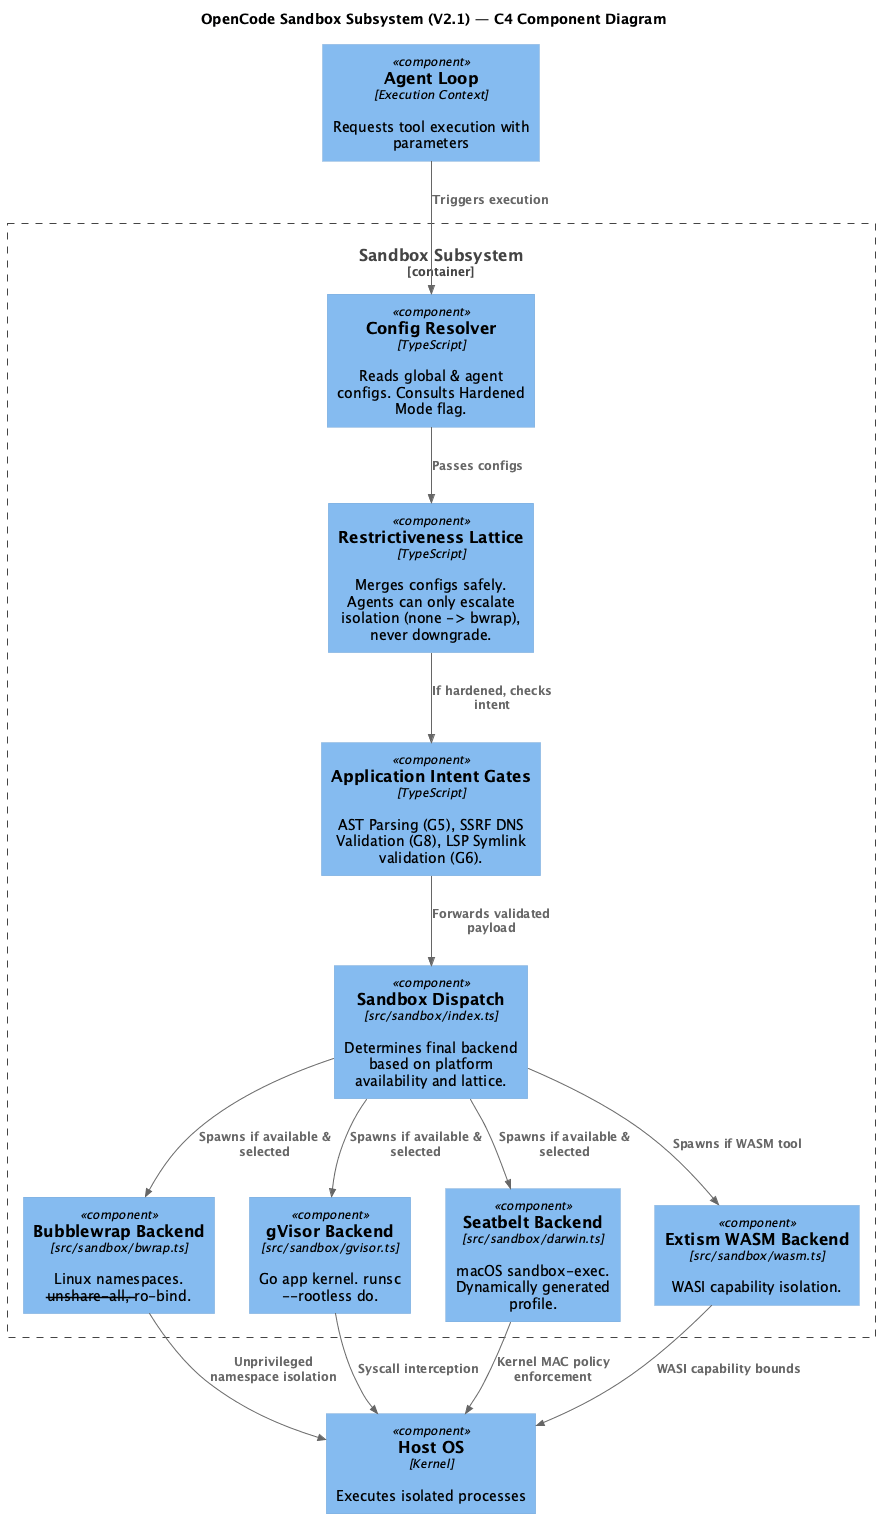

The diagram above was rendered by PlantUML. Its source (embedded in the PNG):
@startuml
!include https://raw.githubusercontent.com/plantuml-stdlib/C4-PlantUML/master/C4_Component.puml

title OpenCode Sandbox Subsystem (V2.1) — C4 Component Diagram

Container_Boundary(sandbox_subsystem, "Sandbox Subsystem") {
    Component(config_resolver, "Config Resolver", "TypeScript", "Reads global & agent configs. Consults Hardened Mode flag.")
    
    Component(lattice, "Restrictiveness Lattice", "TypeScript", "Merges configs safely. Agents can only escalate isolation (none -> bwrap), never downgrade.")
    
    Component(intent_gate, "Application Intent Gates", "TypeScript", "AST Parsing (G5), SSRF DNS Validation (G8), LSP Symlink validation (G6).")
    
    Component(dispatch, "Sandbox Dispatch", "src/sandbox/index.ts", "Determines final backend based on platform availability and lattice.")

    Component(bwrap, "Bubblewrap Backend", "src/sandbox/bwrap.ts", "Linux namespaces. --unshare-all, --ro-bind.")
    Component(gvisor, "gVisor Backend", "src/sandbox/gvisor.ts", "Go app kernel. runsc --rootless do.")
    Component(seatbelt, "Seatbelt Backend", "src/sandbox/darwin.ts", "macOS sandbox-exec. Dynamically generated profile.")
    Component(wasm, "Extism WASM Backend", "src/sandbox/wasm.ts", "WASI capability isolation.")
}

Component(agent, "Agent Loop", "Execution Context", "Requests tool execution with parameters")
Component(host_os, "Host OS", "Kernel", "Executes isolated processes")

Rel(agent, config_resolver, "Triggers execution")
Rel(config_resolver, lattice, "Passes configs")
Rel(lattice, intent_gate, "If hardened, checks intent")
Rel(intent_gate, dispatch, "Forwards validated payload")

Rel(dispatch, bwrap, "Spawns if available & selected")
Rel(dispatch, gvisor, "Spawns if available & selected")
Rel(dispatch, seatbelt, "Spawns if available & selected")
Rel(dispatch, wasm, "Spawns if WASM tool")

Rel(bwrap, host_os, "Unprivileged namespace isolation")
Rel(gvisor, host_os, "Syscall interception")
Rel(seatbelt, host_os, "Kernel MAC policy enforcement")
Rel(wasm, host_os, "WASI capability bounds")

@enduml